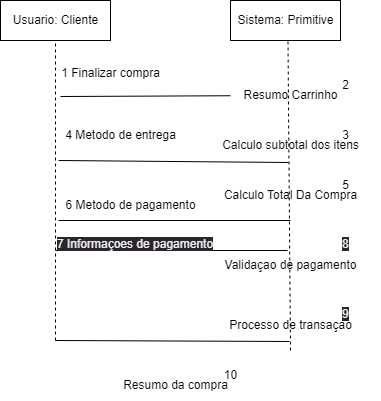

The diagram above was exported from draw.io. Its source (the exported page's mxGraphModel, read from the mxfile embedded in the PNG):
<mxGraphModel dx="505" dy="777" grid="1" gridSize="10" guides="1" tooltips="1" connect="1" arrows="1" fold="1" page="1" pageScale="1" pageWidth="850" pageHeight="1100" math="0" shadow="0">
  <root>
    <mxCell id="0" />
    <mxCell id="1" parent="0" />
    <mxCell id="yhEXGKo3G-PNaLebqp_s-38" value="" style="rounded=0;whiteSpace=wrap;html=1;" vertex="1" parent="1">
      <mxGeometry x="340" y="70" width="110" height="40" as="geometry" />
    </mxCell>
    <mxCell id="yhEXGKo3G-PNaLebqp_s-40" value="" style="rounded=0;whiteSpace=wrap;html=1;" vertex="1" parent="1">
      <mxGeometry x="110" y="70" width="110" height="40" as="geometry" />
    </mxCell>
    <mxCell id="yhEXGKo3G-PNaLebqp_s-41" value="Usuario: Cliente" style="text;html=1;align=center;verticalAlign=middle;resizable=0;points=[];autosize=1;strokeColor=none;fillColor=none;" vertex="1" parent="1">
      <mxGeometry x="110" y="75" width="110" height="30" as="geometry" />
    </mxCell>
    <mxCell id="yhEXGKo3G-PNaLebqp_s-44" value="Sistema: Primitive" style="text;html=1;align=center;verticalAlign=middle;resizable=0;points=[];autosize=1;strokeColor=none;fillColor=none;" vertex="1" parent="1">
      <mxGeometry x="335" y="75" width="120" height="30" as="geometry" />
    </mxCell>
    <mxCell id="yhEXGKo3G-PNaLebqp_s-48" value="Resumo Carrinho" style="text;html=1;align=center;verticalAlign=middle;resizable=0;points=[];autosize=1;strokeColor=none;fillColor=none;rotation=0;" vertex="1" parent="1">
      <mxGeometry x="340" y="150" width="120" height="30" as="geometry" />
    </mxCell>
    <mxCell id="yhEXGKo3G-PNaLebqp_s-49" value="Calculo subtotal dos itens" style="text;html=1;align=center;verticalAlign=middle;resizable=0;points=[];autosize=1;strokeColor=none;fillColor=none;" vertex="1" parent="1">
      <mxGeometry x="320" y="200" width="160" height="30" as="geometry" />
    </mxCell>
    <mxCell id="yhEXGKo3G-PNaLebqp_s-50" value="Calculo Total Da Compra" style="text;html=1;align=center;verticalAlign=middle;resizable=0;points=[];autosize=1;strokeColor=none;fillColor=none;" vertex="1" parent="1">
      <mxGeometry x="320" y="250" width="160" height="30" as="geometry" />
    </mxCell>
    <mxCell id="yhEXGKo3G-PNaLebqp_s-51" value="Validaçao de pagamento" style="text;html=1;align=center;verticalAlign=middle;resizable=0;points=[];autosize=1;strokeColor=none;fillColor=none;" vertex="1" parent="1">
      <mxGeometry x="320" y="320" width="160" height="30" as="geometry" />
    </mxCell>
    <mxCell id="yhEXGKo3G-PNaLebqp_s-52" value="Processo de transaçao" style="text;html=1;align=center;verticalAlign=middle;resizable=0;points=[];autosize=1;strokeColor=none;fillColor=none;" vertex="1" parent="1">
      <mxGeometry x="325" y="380" width="150" height="30" as="geometry" />
    </mxCell>
    <mxCell id="yhEXGKo3G-PNaLebqp_s-53" value="" style="endArrow=none;dashed=1;html=1;rounded=0;entryX=0.5;entryY=1;entryDx=0;entryDy=0;" edge="1" parent="1" target="yhEXGKo3G-PNaLebqp_s-40">
      <mxGeometry width="50" height="50" relative="1" as="geometry">
        <mxPoint x="165" y="410" as="sourcePoint" />
        <mxPoint x="280" y="290" as="targetPoint" />
      </mxGeometry>
    </mxCell>
    <mxCell id="yhEXGKo3G-PNaLebqp_s-54" value="" style="endArrow=none;dashed=1;html=1;rounded=0;entryX=0.5;entryY=1;entryDx=0;entryDy=0;" edge="1" parent="1">
      <mxGeometry width="50" height="50" relative="1" as="geometry">
        <mxPoint x="400" y="420" as="sourcePoint" />
        <mxPoint x="397.5" y="110" as="targetPoint" />
      </mxGeometry>
    </mxCell>
    <mxCell id="yhEXGKo3G-PNaLebqp_s-55" value="" style="endArrow=none;html=1;rounded=0;" edge="1" parent="1" target="yhEXGKo3G-PNaLebqp_s-48">
      <mxGeometry width="50" height="50" relative="1" as="geometry">
        <mxPoint x="170" y="166" as="sourcePoint" />
        <mxPoint x="280" y="290" as="targetPoint" />
      </mxGeometry>
    </mxCell>
    <mxCell id="yhEXGKo3G-PNaLebqp_s-56" value="" style="endArrow=none;html=1;rounded=0;entryX=0.488;entryY=1.067;entryDx=0;entryDy=0;entryPerimeter=0;" edge="1" parent="1" target="yhEXGKo3G-PNaLebqp_s-49">
      <mxGeometry width="50" height="50" relative="1" as="geometry">
        <mxPoint x="168" y="230" as="sourcePoint" />
        <mxPoint x="340" y="230" as="targetPoint" />
      </mxGeometry>
    </mxCell>
    <mxCell id="yhEXGKo3G-PNaLebqp_s-57" value="" style="endArrow=none;html=1;rounded=0;entryX=0.513;entryY=1.033;entryDx=0;entryDy=0;entryPerimeter=0;" edge="1" parent="1">
      <mxGeometry width="50" height="50" relative="1" as="geometry">
        <mxPoint x="165" y="410" as="sourcePoint" />
        <mxPoint x="398.95000000000005" y="410.99" as="targetPoint" />
      </mxGeometry>
    </mxCell>
    <mxCell id="yhEXGKo3G-PNaLebqp_s-58" value="" style="endArrow=none;html=1;rounded=0;" edge="1" parent="1">
      <mxGeometry width="50" height="50" relative="1" as="geometry">
        <mxPoint x="168" y="290" as="sourcePoint" />
        <mxPoint x="400" y="290" as="targetPoint" />
      </mxGeometry>
    </mxCell>
    <mxCell id="yhEXGKo3G-PNaLebqp_s-59" value="1 Finalizar compra" style="text;html=1;align=center;verticalAlign=middle;resizable=0;points=[];autosize=1;strokeColor=none;fillColor=none;" vertex="1" parent="1">
      <mxGeometry x="160" y="128" width="120" height="30" as="geometry" />
    </mxCell>
    <mxCell id="yhEXGKo3G-PNaLebqp_s-60" value="4 Metodo de entrega" style="text;html=1;align=center;verticalAlign=middle;resizable=0;points=[];autosize=1;strokeColor=none;fillColor=none;" vertex="1" parent="1">
      <mxGeometry x="165" y="190" width="130" height="30" as="geometry" />
    </mxCell>
    <mxCell id="yhEXGKo3G-PNaLebqp_s-61" value="6 Metodo de pagamento" style="text;html=1;align=center;verticalAlign=middle;resizable=0;points=[];autosize=1;strokeColor=none;fillColor=none;" vertex="1" parent="1">
      <mxGeometry x="165" y="260" width="150" height="30" as="geometry" />
    </mxCell>
    <mxCell id="yhEXGKo3G-PNaLebqp_s-62" value="Resumo da compra" style="text;html=1;align=center;verticalAlign=middle;resizable=0;points=[];autosize=1;strokeColor=none;fillColor=none;" vertex="1" parent="1">
      <mxGeometry x="220" y="440" width="130" height="30" as="geometry" />
    </mxCell>
    <mxCell id="yhEXGKo3G-PNaLebqp_s-63" value="2" style="text;html=1;align=center;verticalAlign=middle;resizable=0;points=[];autosize=1;strokeColor=none;fillColor=none;" vertex="1" parent="1">
      <mxGeometry x="440" y="140" width="30" height="30" as="geometry" />
    </mxCell>
    <mxCell id="yhEXGKo3G-PNaLebqp_s-64" value="3" style="text;html=1;align=center;verticalAlign=middle;resizable=0;points=[];autosize=1;strokeColor=none;fillColor=none;" vertex="1" parent="1">
      <mxGeometry x="440" y="190" width="30" height="30" as="geometry" />
    </mxCell>
    <mxCell id="yhEXGKo3G-PNaLebqp_s-65" value="5" style="text;html=1;align=center;verticalAlign=middle;resizable=0;points=[];autosize=1;strokeColor=none;fillColor=none;" vertex="1" parent="1">
      <mxGeometry x="440" y="240" width="30" height="30" as="geometry" />
    </mxCell>
    <mxCell id="yhEXGKo3G-PNaLebqp_s-66" value="10" style="text;html=1;align=center;verticalAlign=middle;resizable=0;points=[];autosize=1;strokeColor=none;fillColor=none;" vertex="1" parent="1">
      <mxGeometry x="320" y="430" width="40" height="30" as="geometry" />
    </mxCell>
    <mxCell id="yhEXGKo3G-PNaLebqp_s-67" value="" style="endArrow=none;html=1;rounded=0;" edge="1" parent="1">
      <mxGeometry width="50" height="50" relative="1" as="geometry">
        <mxPoint x="165" y="320" as="sourcePoint" />
        <mxPoint x="397" y="320" as="targetPoint" />
      </mxGeometry>
    </mxCell>
    <mxCell id="yhEXGKo3G-PNaLebqp_s-68" value="&lt;span style=&quot;color: rgb(240, 240, 240); font-family: Helvetica; font-size: 12px; font-style: normal; font-variant-ligatures: normal; font-variant-caps: normal; font-weight: 400; letter-spacing: normal; orphans: 2; text-align: center; text-indent: 0px; text-transform: none; widows: 2; word-spacing: 0px; -webkit-text-stroke-width: 0px; background-color: rgb(42, 37, 47); text-decoration-thickness: initial; text-decoration-style: initial; text-decoration-color: initial; float: none; display: inline !important;&quot;&gt;7 Informaçoes de pagamento&lt;/span&gt;" style="text;whiteSpace=wrap;html=1;" vertex="1" parent="1">
      <mxGeometry x="165" y="300" width="160" height="40" as="geometry" />
    </mxCell>
    <mxCell id="yhEXGKo3G-PNaLebqp_s-69" value="&lt;span style=&quot;color: rgb(240, 240, 240); font-family: Helvetica; font-size: 12px; font-style: normal; font-variant-ligatures: normal; font-variant-caps: normal; font-weight: 400; letter-spacing: normal; orphans: 2; text-align: center; text-indent: 0px; text-transform: none; widows: 2; word-spacing: 0px; -webkit-text-stroke-width: 0px; background-color: rgb(42, 37, 47); text-decoration-thickness: initial; text-decoration-style: initial; text-decoration-color: initial; float: none; display: inline !important;&quot;&gt;8&lt;/span&gt;" style="text;whiteSpace=wrap;html=1;" vertex="1" parent="1">
      <mxGeometry x="450" y="300" width="40" height="40" as="geometry" />
    </mxCell>
    <mxCell id="yhEXGKo3G-PNaLebqp_s-70" value="&lt;span style=&quot;color: rgb(240, 240, 240); font-family: Helvetica; font-size: 12px; font-style: normal; font-variant-ligatures: normal; font-variant-caps: normal; font-weight: 400; letter-spacing: normal; orphans: 2; text-align: center; text-indent: 0px; text-transform: none; widows: 2; word-spacing: 0px; -webkit-text-stroke-width: 0px; background-color: rgb(42, 37, 47); text-decoration-thickness: initial; text-decoration-style: initial; text-decoration-color: initial; float: none; display: inline !important;&quot;&gt;9&lt;/span&gt;" style="text;whiteSpace=wrap;html=1;" vertex="1" parent="1">
      <mxGeometry x="450" y="370" width="40" height="40" as="geometry" />
    </mxCell>
  </root>
</mxGraphModel>